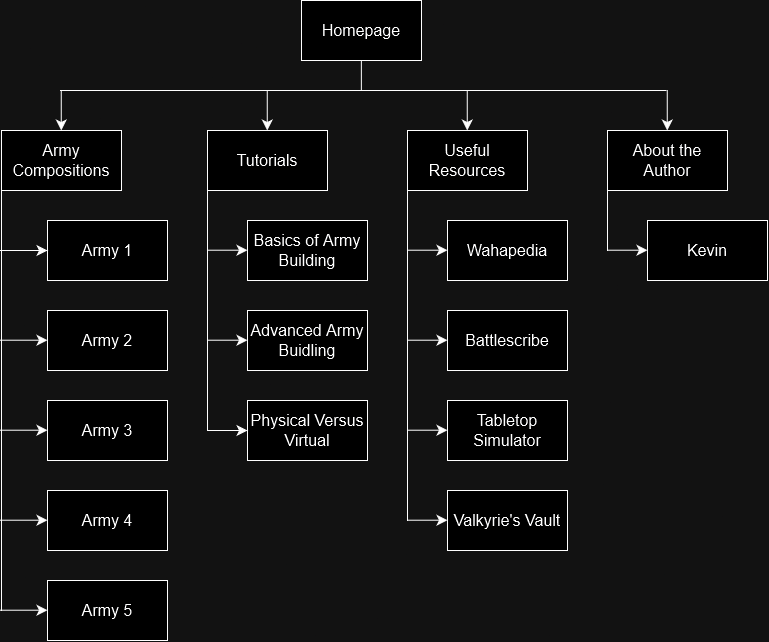

The diagram above was exported from draw.io. Its source (the exported page's mxGraphModel, read from the mxfile embedded in the PNG):
<mxGraphModel dx="1843" dy="761" grid="1" gridSize="10" guides="1" tooltips="1" connect="1" arrows="1" fold="1" page="1" pageScale="1" pageWidth="827" pageHeight="1169" math="0" shadow="0">
  <root>
    <mxCell id="0" />
    <mxCell id="1" parent="0" />
    <mxCell id="tYKZrf_K78zpS2OIbyBV-18" value="Army Compositions" style="rounded=0;whiteSpace=wrap;html=1;fontSize=16;" parent="1" vertex="1">
      <mxGeometry x="31" y="290" width="120" height="60" as="geometry" />
    </mxCell>
    <mxCell id="tYKZrf_K78zpS2OIbyBV-19" value="Tutorials" style="rounded=0;whiteSpace=wrap;html=1;fontSize=16;" parent="1" vertex="1">
      <mxGeometry x="237" y="290" width="120" height="60" as="geometry" />
    </mxCell>
    <mxCell id="tYKZrf_K78zpS2OIbyBV-20" value="Useful Resources" style="rounded=0;whiteSpace=wrap;html=1;fontSize=16;" parent="1" vertex="1">
      <mxGeometry x="437" y="290" width="120" height="60" as="geometry" />
    </mxCell>
    <mxCell id="tYKZrf_K78zpS2OIbyBV-21" value="Homepage" style="rounded=0;whiteSpace=wrap;html=1;fontSize=16;" parent="1" vertex="1">
      <mxGeometry x="331" y="160" width="120" height="60" as="geometry" />
    </mxCell>
    <mxCell id="tYKZrf_K78zpS2OIbyBV-22" value="About the Author" style="rounded=0;whiteSpace=wrap;html=1;fontSize=16;" parent="1" vertex="1">
      <mxGeometry x="637" y="290" width="120" height="60" as="geometry" />
    </mxCell>
    <mxCell id="tYKZrf_K78zpS2OIbyBV-23" value="Army 1" style="rounded=0;whiteSpace=wrap;html=1;fontSize=16;" parent="1" vertex="1">
      <mxGeometry x="77" y="380" width="120" height="60" as="geometry" />
    </mxCell>
    <mxCell id="tYKZrf_K78zpS2OIbyBV-24" value="Army 2" style="rounded=0;whiteSpace=wrap;html=1;fontSize=16;" parent="1" vertex="1">
      <mxGeometry x="77" y="470" width="120" height="60" as="geometry" />
    </mxCell>
    <mxCell id="tYKZrf_K78zpS2OIbyBV-25" value="Army 3" style="rounded=0;whiteSpace=wrap;html=1;fontSize=16;" parent="1" vertex="1">
      <mxGeometry x="77" y="560" width="120" height="60" as="geometry" />
    </mxCell>
    <mxCell id="tYKZrf_K78zpS2OIbyBV-26" value="Army 4" style="rounded=0;whiteSpace=wrap;html=1;fontSize=16;" parent="1" vertex="1">
      <mxGeometry x="77" y="650" width="120" height="60" as="geometry" />
    </mxCell>
    <mxCell id="tYKZrf_K78zpS2OIbyBV-27" value="Army 5" style="rounded=0;whiteSpace=wrap;html=1;fontSize=16;" parent="1" vertex="1">
      <mxGeometry x="77" y="740" width="120" height="60" as="geometry" />
    </mxCell>
    <mxCell id="tYKZrf_K78zpS2OIbyBV-28" value="Basics of Army Building" style="rounded=0;whiteSpace=wrap;html=1;fontSize=16;" parent="1" vertex="1">
      <mxGeometry x="277" y="380" width="120" height="60" as="geometry" />
    </mxCell>
    <mxCell id="tYKZrf_K78zpS2OIbyBV-29" value="Advanced Army Buidling" style="rounded=0;whiteSpace=wrap;html=1;fontSize=16;" parent="1" vertex="1">
      <mxGeometry x="277" y="470" width="120" height="60" as="geometry" />
    </mxCell>
    <mxCell id="tYKZrf_K78zpS2OIbyBV-30" value="Wahapedia" style="rounded=0;whiteSpace=wrap;html=1;fontSize=16;" parent="1" vertex="1">
      <mxGeometry x="477" y="380" width="120" height="60" as="geometry" />
    </mxCell>
    <mxCell id="tYKZrf_K78zpS2OIbyBV-31" value="Physical Versus Virtual" style="rounded=0;whiteSpace=wrap;html=1;fontSize=16;" parent="1" vertex="1">
      <mxGeometry x="277" y="560" width="120" height="60" as="geometry" />
    </mxCell>
    <mxCell id="tYKZrf_K78zpS2OIbyBV-32" value="Kevin" style="rounded=0;whiteSpace=wrap;html=1;fontSize=16;" parent="1" vertex="1">
      <mxGeometry x="677" y="380" width="120" height="60" as="geometry" />
    </mxCell>
    <mxCell id="tYKZrf_K78zpS2OIbyBV-34" value="Battlescribe" style="rounded=0;whiteSpace=wrap;html=1;fontSize=16;" parent="1" vertex="1">
      <mxGeometry x="477" y="470" width="120" height="60" as="geometry" />
    </mxCell>
    <mxCell id="tYKZrf_K78zpS2OIbyBV-35" value="Tabletop Simulator" style="rounded=0;whiteSpace=wrap;html=1;fontSize=16;" parent="1" vertex="1">
      <mxGeometry x="477" y="560" width="120" height="60" as="geometry" />
    </mxCell>
    <mxCell id="tYKZrf_K78zpS2OIbyBV-36" value="Valkyrie's Vault" style="rounded=0;whiteSpace=wrap;html=1;fontSize=16;" parent="1" vertex="1">
      <mxGeometry x="477" y="650" width="120" height="60" as="geometry" />
    </mxCell>
    <mxCell id="tYKZrf_K78zpS2OIbyBV-38" value="" style="endArrow=none;html=1;rounded=0;fontSize=12;startSize=8;endSize=8;curved=1;entryX=0;entryY=1;entryDx=0;entryDy=0;" parent="1" target="tYKZrf_K78zpS2OIbyBV-18" edge="1">
      <mxGeometry width="50" height="50" relative="1" as="geometry">
        <mxPoint x="31" y="770" as="sourcePoint" />
        <mxPoint x="360" y="430" as="targetPoint" />
      </mxGeometry>
    </mxCell>
    <mxCell id="tYKZrf_K78zpS2OIbyBV-39" value="" style="endArrow=none;html=1;rounded=0;fontSize=12;startSize=8;endSize=8;curved=1;entryX=0;entryY=1;entryDx=0;entryDy=0;" parent="1" edge="1">
      <mxGeometry width="50" height="50" relative="1" as="geometry">
        <mxPoint x="237" y="590" as="sourcePoint" />
        <mxPoint x="237" y="350" as="targetPoint" />
      </mxGeometry>
    </mxCell>
    <mxCell id="tYKZrf_K78zpS2OIbyBV-40" value="" style="endArrow=none;html=1;rounded=0;fontSize=12;startSize=8;endSize=8;curved=1;entryX=0;entryY=1;entryDx=0;entryDy=0;" parent="1" edge="1">
      <mxGeometry width="50" height="50" relative="1" as="geometry">
        <mxPoint x="437" y="680" as="sourcePoint" />
        <mxPoint x="437" y="350" as="targetPoint" />
      </mxGeometry>
    </mxCell>
    <mxCell id="tYKZrf_K78zpS2OIbyBV-41" value="" style="endArrow=none;html=1;rounded=0;fontSize=12;startSize=8;endSize=8;curved=1;entryX=0;entryY=1;entryDx=0;entryDy=0;" parent="1" edge="1">
      <mxGeometry width="50" height="50" relative="1" as="geometry">
        <mxPoint x="637" y="410" as="sourcePoint" />
        <mxPoint x="637" y="350" as="targetPoint" />
      </mxGeometry>
    </mxCell>
    <mxCell id="tYKZrf_K78zpS2OIbyBV-43" value="" style="endArrow=classic;html=1;rounded=0;fontSize=12;startSize=8;endSize=8;curved=1;entryX=0;entryY=0.5;entryDx=0;entryDy=0;" parent="1" target="tYKZrf_K78zpS2OIbyBV-23" edge="1">
      <mxGeometry width="50" height="50" relative="1" as="geometry">
        <mxPoint x="30" y="410" as="sourcePoint" />
        <mxPoint x="370" y="820" as="targetPoint" />
      </mxGeometry>
    </mxCell>
    <mxCell id="tYKZrf_K78zpS2OIbyBV-45" value="" style="endArrow=classic;html=1;rounded=0;fontSize=12;startSize=8;endSize=8;curved=1;entryX=0;entryY=0.5;entryDx=0;entryDy=0;" parent="1" edge="1">
      <mxGeometry width="50" height="50" relative="1" as="geometry">
        <mxPoint x="30" y="499.71" as="sourcePoint" />
        <mxPoint x="77" y="499.71" as="targetPoint" />
      </mxGeometry>
    </mxCell>
    <mxCell id="tYKZrf_K78zpS2OIbyBV-46" value="" style="endArrow=classic;html=1;rounded=0;fontSize=12;startSize=8;endSize=8;curved=1;entryX=0;entryY=0.5;entryDx=0;entryDy=0;" parent="1" edge="1">
      <mxGeometry width="50" height="50" relative="1" as="geometry">
        <mxPoint x="30" y="589.71" as="sourcePoint" />
        <mxPoint x="77" y="589.71" as="targetPoint" />
      </mxGeometry>
    </mxCell>
    <mxCell id="tYKZrf_K78zpS2OIbyBV-47" value="" style="endArrow=classic;html=1;rounded=0;fontSize=12;startSize=8;endSize=8;curved=1;entryX=0;entryY=0.5;entryDx=0;entryDy=0;" parent="1" edge="1">
      <mxGeometry width="50" height="50" relative="1" as="geometry">
        <mxPoint x="30" y="679.71" as="sourcePoint" />
        <mxPoint x="77" y="679.71" as="targetPoint" />
      </mxGeometry>
    </mxCell>
    <mxCell id="tYKZrf_K78zpS2OIbyBV-48" value="" style="endArrow=classic;html=1;rounded=0;fontSize=12;startSize=8;endSize=8;curved=1;entryX=0;entryY=0.5;entryDx=0;entryDy=0;" parent="1" edge="1">
      <mxGeometry width="50" height="50" relative="1" as="geometry">
        <mxPoint x="30" y="769.71" as="sourcePoint" />
        <mxPoint x="77" y="769.71" as="targetPoint" />
      </mxGeometry>
    </mxCell>
    <mxCell id="tYKZrf_K78zpS2OIbyBV-49" value="" style="endArrow=classic;html=1;rounded=0;fontSize=12;startSize=8;endSize=8;curved=1;entryX=0;entryY=0.5;entryDx=0;entryDy=0;" parent="1" target="tYKZrf_K78zpS2OIbyBV-31" edge="1">
      <mxGeometry width="50" height="50" relative="1" as="geometry">
        <mxPoint x="237" y="590" as="sourcePoint" />
        <mxPoint x="274" y="589.71" as="targetPoint" />
      </mxGeometry>
    </mxCell>
    <mxCell id="tYKZrf_K78zpS2OIbyBV-51" value="" style="endArrow=classic;html=1;rounded=0;fontSize=12;startSize=8;endSize=8;curved=1;entryX=0;entryY=0.5;entryDx=0;entryDy=0;" parent="1" edge="1">
      <mxGeometry width="50" height="50" relative="1" as="geometry">
        <mxPoint x="237" y="499.71" as="sourcePoint" />
        <mxPoint x="277" y="499.71" as="targetPoint" />
      </mxGeometry>
    </mxCell>
    <mxCell id="tYKZrf_K78zpS2OIbyBV-52" value="" style="endArrow=classic;html=1;rounded=0;fontSize=12;startSize=8;endSize=8;curved=1;entryX=0;entryY=0.5;entryDx=0;entryDy=0;" parent="1" edge="1">
      <mxGeometry width="50" height="50" relative="1" as="geometry">
        <mxPoint x="237" y="409.71" as="sourcePoint" />
        <mxPoint x="277" y="409.71" as="targetPoint" />
      </mxGeometry>
    </mxCell>
    <mxCell id="tYKZrf_K78zpS2OIbyBV-53" value="" style="endArrow=classic;html=1;rounded=0;fontSize=12;startSize=8;endSize=8;curved=1;entryX=0;entryY=0.5;entryDx=0;entryDy=0;" parent="1" edge="1">
      <mxGeometry width="50" height="50" relative="1" as="geometry">
        <mxPoint x="437" y="409.71000000000004" as="sourcePoint" />
        <mxPoint x="477" y="409.71000000000004" as="targetPoint" />
      </mxGeometry>
    </mxCell>
    <mxCell id="tYKZrf_K78zpS2OIbyBV-54" value="" style="endArrow=classic;html=1;rounded=0;fontSize=12;startSize=8;endSize=8;curved=1;entryX=0;entryY=0.5;entryDx=0;entryDy=0;" parent="1" edge="1">
      <mxGeometry width="50" height="50" relative="1" as="geometry">
        <mxPoint x="437" y="499.71000000000004" as="sourcePoint" />
        <mxPoint x="477" y="499.71000000000004" as="targetPoint" />
      </mxGeometry>
    </mxCell>
    <mxCell id="tYKZrf_K78zpS2OIbyBV-55" value="" style="endArrow=classic;html=1;rounded=0;fontSize=12;startSize=8;endSize=8;curved=1;entryX=0;entryY=0.5;entryDx=0;entryDy=0;" parent="1" edge="1">
      <mxGeometry width="50" height="50" relative="1" as="geometry">
        <mxPoint x="437" y="589.71" as="sourcePoint" />
        <mxPoint x="477" y="589.71" as="targetPoint" />
      </mxGeometry>
    </mxCell>
    <mxCell id="tYKZrf_K78zpS2OIbyBV-56" value="" style="endArrow=classic;html=1;rounded=0;fontSize=12;startSize=8;endSize=8;curved=1;entryX=0;entryY=0.5;entryDx=0;entryDy=0;" parent="1" edge="1">
      <mxGeometry width="50" height="50" relative="1" as="geometry">
        <mxPoint x="437" y="679.71" as="sourcePoint" />
        <mxPoint x="477" y="679.71" as="targetPoint" />
      </mxGeometry>
    </mxCell>
    <mxCell id="tYKZrf_K78zpS2OIbyBV-57" value="" style="endArrow=classic;html=1;rounded=0;fontSize=12;startSize=8;endSize=8;curved=1;entryX=0;entryY=0.5;entryDx=0;entryDy=0;" parent="1" edge="1">
      <mxGeometry width="50" height="50" relative="1" as="geometry">
        <mxPoint x="637" y="409.71000000000004" as="sourcePoint" />
        <mxPoint x="677" y="409.71000000000004" as="targetPoint" />
      </mxGeometry>
    </mxCell>
    <mxCell id="tYKZrf_K78zpS2OIbyBV-58" value="" style="endArrow=none;html=1;rounded=0;fontSize=12;startSize=8;endSize=8;curved=1;" parent="1" edge="1">
      <mxGeometry width="50" height="50" relative="1" as="geometry">
        <mxPoint x="390.86" y="250" as="sourcePoint" />
        <mxPoint x="390.86" y="220" as="targetPoint" />
      </mxGeometry>
    </mxCell>
    <mxCell id="tYKZrf_K78zpS2OIbyBV-59" value="" style="endArrow=none;html=1;rounded=0;fontSize=12;startSize=8;endSize=8;curved=1;" parent="1" edge="1">
      <mxGeometry width="50" height="50" relative="1" as="geometry">
        <mxPoint x="90" y="250" as="sourcePoint" />
        <mxPoint x="696" y="250" as="targetPoint" />
      </mxGeometry>
    </mxCell>
    <mxCell id="tYKZrf_K78zpS2OIbyBV-60" value="" style="endArrow=classic;html=1;rounded=0;fontSize=12;startSize=8;endSize=8;curved=1;" parent="1" edge="1">
      <mxGeometry width="50" height="50" relative="1" as="geometry">
        <mxPoint x="696.76" y="250" as="sourcePoint" />
        <mxPoint x="696.76" y="290" as="targetPoint" />
      </mxGeometry>
    </mxCell>
    <mxCell id="tYKZrf_K78zpS2OIbyBV-61" value="" style="endArrow=classic;html=1;rounded=0;fontSize=12;startSize=8;endSize=8;curved=1;" parent="1" edge="1">
      <mxGeometry width="50" height="50" relative="1" as="geometry">
        <mxPoint x="496.76" y="250" as="sourcePoint" />
        <mxPoint x="496.76" y="290" as="targetPoint" />
      </mxGeometry>
    </mxCell>
    <mxCell id="tYKZrf_K78zpS2OIbyBV-62" value="" style="endArrow=classic;html=1;rounded=0;fontSize=12;startSize=8;endSize=8;curved=1;" parent="1" edge="1">
      <mxGeometry width="50" height="50" relative="1" as="geometry">
        <mxPoint x="296.76" y="250" as="sourcePoint" />
        <mxPoint x="296.76" y="290" as="targetPoint" />
      </mxGeometry>
    </mxCell>
    <mxCell id="tYKZrf_K78zpS2OIbyBV-63" value="" style="endArrow=classic;html=1;rounded=0;fontSize=12;startSize=8;endSize=8;curved=1;" parent="1" edge="1">
      <mxGeometry width="50" height="50" relative="1" as="geometry">
        <mxPoint x="90.75999999999999" y="250" as="sourcePoint" />
        <mxPoint x="90.75999999999999" y="290" as="targetPoint" />
      </mxGeometry>
    </mxCell>
  </root>
</mxGraphModel>